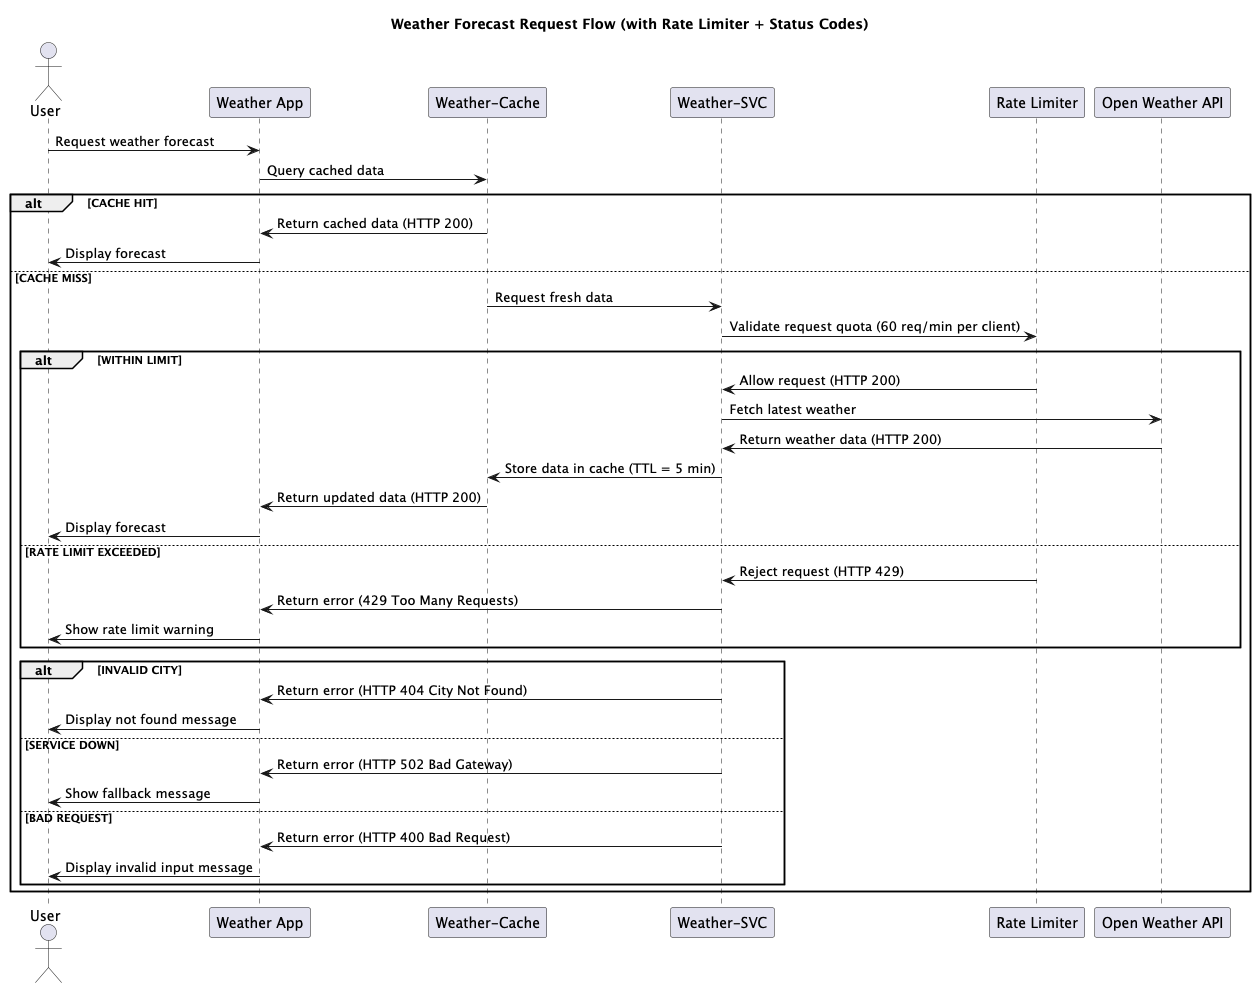

The diagram above was rendered by PlantUML. Its source (embedded in the PNG):
@startuml
title Weather Forecast Request Flow (with Rate Limiter + Status Codes)

actor User
participant "Weather App" as app
participant "Weather-Cache" as cache
participant "Weather-SVC" as svc
participant "Rate Limiter" as limiter
participant "Open Weather API" as api

User -> app: Request weather forecast
app -> cache: Query cached data

alt CACHE HIT
    cache -> app: Return cached data (HTTP 200)
    app -> User: Display forecast
else CACHE MISS
    cache -> svc: Request fresh data
    svc -> limiter: Validate request quota (60 req/min per client)

    alt WITHIN LIMIT
        limiter -> svc: Allow request (HTTP 200)
        svc -> api: Fetch latest weather
        api -> svc: Return weather data (HTTP 200)
        svc -> cache: Store data in cache (TTL = 5 min)
        cache -> app: Return updated data (HTTP 200)
        app -> User: Display forecast
    else RATE LIMIT EXCEEDED
        limiter -> svc: Reject request (HTTP 429)
        svc -> app: Return error (429 Too Many Requests)
        app -> User: Show rate limit warning
    end

    alt INVALID CITY
        svc -> app: Return error (HTTP 404 City Not Found)
        app -> User: Display not found message
    else SERVICE DOWN
        svc -> app: Return error (HTTP 502 Bad Gateway)
        app -> User: Show fallback message
    else BAD REQUEST
        svc -> app: Return error (HTTP 400 Bad Request)
        app -> User: Display invalid input message
    end
end
@enduml